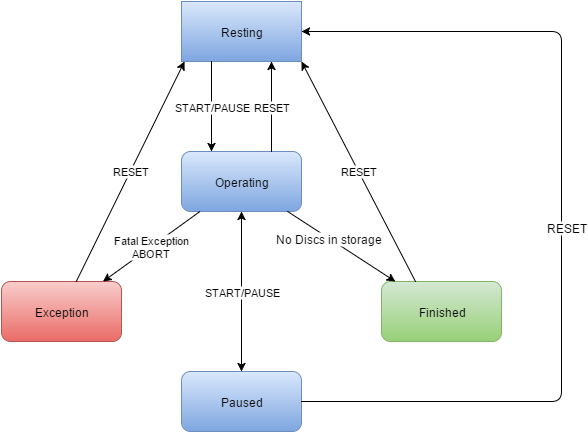

The diagram above was exported from draw.io. Its source (the exported page's mxGraphModel, read from the mxfile embedded in the PNG):
<mxGraphModel dx="1434" dy="804" grid="1" gridSize="10" guides="1" tooltips="1" connect="1" arrows="1" fold="1" page="1" pageScale="1" pageWidth="826" pageHeight="1169" background="#ffffff" math="0">
  <root>
    <mxCell id="0" />
    <mxCell id="1" parent="0" />
    <mxCell id="2" value="Resting" style="whiteSpace=wrap;html=1;plain-blue" vertex="1" parent="1">
      <mxGeometry x="280" y="100" width="120" height="60" as="geometry" />
    </mxCell>
    <mxCell id="4" value="Exception" style="rounded=1;whiteSpace=wrap;html=1;plain-red" vertex="1" parent="1">
      <mxGeometry x="100" y="380" width="120" height="60" as="geometry" />
    </mxCell>
    <mxCell id="5" value="Operating" style="rounded=1;whiteSpace=wrap;html=1;plain-blue" vertex="1" parent="1">
      <mxGeometry x="280" y="250" width="120" height="60" as="geometry" />
    </mxCell>
    <mxCell id="6" value="Finished" style="rounded=1;whiteSpace=wrap;html=1;plain-green" vertex="1" parent="1">
      <mxGeometry x="480" y="380" width="120" height="60" as="geometry" />
    </mxCell>
    <mxCell id="7" value="" style="endArrow=classic;html=1;" edge="1" parent="1" source="5" target="6">
      <mxGeometry width="50" height="50" relative="1" as="geometry">
        <mxPoint x="10" y="60" as="sourcePoint" />
        <mxPoint x="60" y="10" as="targetPoint" />
      </mxGeometry>
    </mxCell>
    <mxCell id="9" value="No Discs in storage" style="text;html=1;resizable=0;points=[];;align=center;verticalAlign=middle;labelBackgroundColor=#ffffff;" vertex="1" connectable="0" parent="7">
      <mxGeometry x="-0.2561" relative="1" as="geometry">
        <mxPoint as="offset" />
      </mxGeometry>
    </mxCell>
    <mxCell id="8" value="Fatal Exception&lt;div&gt;ABORT&lt;/div&gt;" style="endArrow=classic;html=1;" edge="1" parent="1" source="5" target="4">
      <mxGeometry width="50" height="50" relative="1" as="geometry">
        <mxPoint x="10" y="60" as="sourcePoint" />
        <mxPoint x="60" y="10" as="targetPoint" />
      </mxGeometry>
    </mxCell>
    <mxCell id="10" value="START/PAUSE" style="endArrow=classic;html=1;entryX=0.25;entryY=0;exitX=0.25;exitY=1;" edge="1" parent="1" source="2" target="5">
      <mxGeometry width="50" height="50" relative="1" as="geometry">
        <mxPoint x="10" y="60" as="sourcePoint" />
        <mxPoint x="60" y="10" as="targetPoint" />
      </mxGeometry>
    </mxCell>
    <mxCell id="11" value="RESET" style="endArrow=classic;html=1;entryX=0.025;entryY=1;entryPerimeter=0;" edge="1" parent="1" source="4" target="2">
      <mxGeometry width="50" height="50" relative="1" as="geometry">
        <mxPoint x="10" y="60" as="sourcePoint" />
        <mxPoint x="270" y="210" as="targetPoint" />
      </mxGeometry>
    </mxCell>
    <mxCell id="12" value="RESET" style="endArrow=classic;html=1;entryX=1;entryY=1;entryPerimeter=0;" edge="1" parent="1" target="2">
      <mxGeometry width="50" height="50" relative="1" as="geometry">
        <mxPoint x="514" y="380" as="sourcePoint" />
        <mxPoint x="60" y="10" as="targetPoint" />
      </mxGeometry>
    </mxCell>
    <mxCell id="13" value="Paused" style="rounded=1;whiteSpace=wrap;html=1;plain-blue" vertex="1" parent="1">
      <mxGeometry x="280" y="470" width="120" height="60" as="geometry" />
    </mxCell>
    <mxCell id="16" value="START/PAUSE" style="endArrow=classic;startArrow=classic;html=1;entryX=0.5;entryY=1;exitX=0.5;exitY=0;" edge="1" parent="1" source="13" target="5">
      <mxGeometry width="50" height="50" relative="1" as="geometry">
        <mxPoint x="10" y="60" as="sourcePoint" />
        <mxPoint x="60" y="10" as="targetPoint" />
      </mxGeometry>
    </mxCell>
    <mxCell id="17" value="RESET" style="endArrow=classic;html=1;entryX=0.75;entryY=1;exitX=0.75;exitY=0;" edge="1" parent="1" source="5" target="2">
      <mxGeometry width="50" height="50" relative="1" as="geometry">
        <mxPoint x="10" y="60" as="sourcePoint" />
        <mxPoint x="60" y="10" as="targetPoint" />
      </mxGeometry>
    </mxCell>
    <mxCell id="18" value="" style="endArrow=classic;html=1;entryX=1;entryY=0.5;exitX=1;exitY=0.5;" edge="1" parent="1" source="13" target="2">
      <mxGeometry width="50" height="50" relative="1" as="geometry">
        <mxPoint x="10" y="60" as="sourcePoint" />
        <mxPoint x="60" y="10" as="targetPoint" />
        <Array as="points">
          <mxPoint x="660" y="500" />
          <mxPoint x="660" y="130" />
        </Array>
      </mxGeometry>
    </mxCell>
    <mxCell id="19" value="RESET" style="text;html=1;resizable=0;points=[];;align=center;verticalAlign=middle;labelBackgroundColor=#ffffff;" vertex="1" connectable="0" parent="18">
      <mxGeometry x="-0.0225" y="-4" relative="1" as="geometry">
        <mxPoint as="offset" />
      </mxGeometry>
    </mxCell>
  </root>
</mxGraphModel>